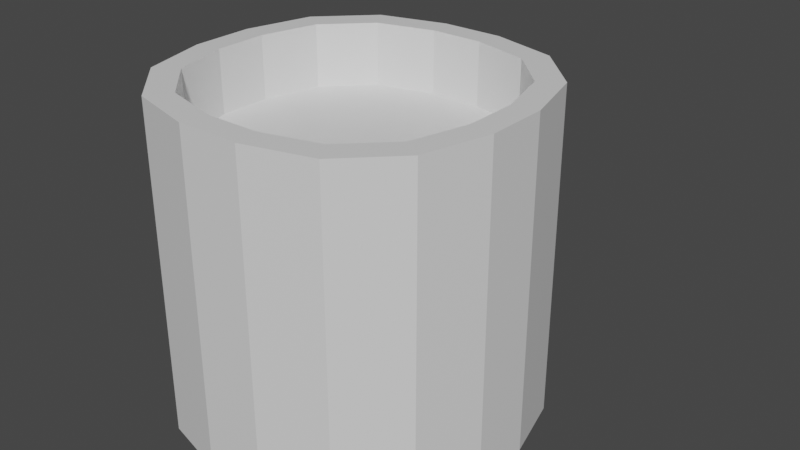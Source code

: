 # Source: kubek.blend  (saved by Blender 2.83.19; exported with 4.5.12 LTS)
import bpy
from mathutils import Matrix  # noqa: F401  (used for matrix-valued properties, if any)

bpy.ops.wm.read_factory_settings(use_empty=True)
scene = bpy.context.scene
scene.name = 'Scene'

# ---- collections
col_collection = bpy.data.collections.new('Collection'); scene.collection.children.link(col_collection)

# ---- materials (node trees are filled in below, after node groups)
mat_material = bpy.data.materials.new('Material')
mat_material.alpha_threshold = 0.0
mat_material.use_transparent_shadow = False
mat_material.line_color = (0.0, 0.0, 0.0, 1.0)

# ---- material node trees
mat_material.use_nodes = True; mat_material.node_tree.nodes.clear()
_N = mat_material.node_tree.nodes; _L = mat_material.node_tree.links
n0 = _N.new('ShaderNodeOutputMaterial'); n0.name = 'Material Output'; n0.location = (300, 300)
n1 = _N.new('ShaderNodeBsdfPrincipled'); n1.name = 'Principled BSDF'; n1.location = (10, 300)
n1.distribution = 'GGX'
n1.subsurface_method = 'BURLEY'
n1.inputs[2].default_value = 0.4
n1.inputs[3].default_value = 1.45
n1.inputs[27].default_value = (0.0, 0.0, 0.0, 1.0)
n1.inputs[28].default_value = 1.0
_L.new(n1.outputs[0], n0.inputs[0])
n0.is_active_output = True

# ---- world
world_world = bpy.data.worlds.new('World'); scene.world = world_world
world_world.use_nodes = True; world_world.node_tree.nodes.clear()
_N = world_world.node_tree.nodes; _L = world_world.node_tree.links
n0 = _N.new('ShaderNodeOutputWorld'); n0.name = 'World Output'; n0.location = (300, 300)
n1 = _N.new('ShaderNodeBackground'); n1.name = 'Background'; n1.location = (10, 300)
n1.inputs[0].default_value = (0.05088, 0.05088, 0.05088, 1.0)
_L.new(n1.outputs[0], n0.inputs[0])
n0.is_active_output = True
world_world.color = (0.05088, 0.05088, 0.05088)
world_world.use_sun_shadow = False
world_world.sun_shadow_jitter_overblur = 0.0

# ---- meshes
me_cube = bpy.data.meshes.new('Cube')
me_cube.from_pydata([(1.0, 0.1871, -1.405), (0.1871, 1.0, -1.405), (0.8911, 0.5936, -1.405), (0.5936, 0.8911, -1.405), (1.0, -0.1871, -1.405), (0.1871, -1.0, -1.405), (0.8911, -0.5936, -1.405), (0.5936, -0.8911, -1.405), (-0.1871, 1.0, -1.405), (-1.0, 0.1871, -1.405), (-0.5936, 0.8911, -1.405), (-0.8911, 0.5936, -1.405), (-0.1871, -1.0, -1.405), (-1.0, -0.1871, -1.405), (-0.5936, -0.8911, -1.405), (-0.8911, -0.5936, -1.405), (-1.0, -0.1871, 0.5952), (-1.0, 0.1871, 0.5952), (-0.8911, 0.5936, 0.5952), (-0.5936, 0.8911, 0.5952), (-0.1871, 1.0, 0.5952), (0.1871, 1.0, 0.5952), (0.5936, 0.8911, 0.5952), (0.8911, 0.5936, 0.5952), (1.0, 0.1871, 0.5952), (1.0, -0.1871, 0.5952), (0.8911, -0.5936, 0.5952), (0.5936, -0.8911, 0.5952), (0.1871, -1.0, 0.5952), (-0.1871, -1.0, 0.5952), (-0.5936, -0.8911, 0.5952), (-0.8911, -0.5936, 0.5952), (-0.131, 1.012, -1.105), (0.131, 1.012, -1.105), (-0.131, 1.012, 0.2952), (0.131, 1.012, 0.2952), (-0.131, 1.353, -1.105), (-0.131, 1.712, -0.7454), (-0.131, 1.532, -1.057), (-0.131, 1.664, -0.9251), (0.131, 1.353, -1.105), (0.131, 1.712, -0.7454), (0.131, 1.532, -1.057), (0.131, 1.664, -0.9251), (-0.131, 1.353, 0.2952), (-0.131, 1.712, -0.06423), (-0.131, 1.532, 0.247), (-0.131, 1.664, 0.1155), (0.131, 1.353, 0.2952), (0.131, 1.712, -0.06423), (0.131, 1.532, 0.247), (0.131, 1.664, 0.1155), (0.131, 1.01, -0.9648), (0.131, 1.008, 0.1552), (0.131, 1.275, -0.9648), (0.131, 1.275, 0.1552), (0.131, 1.417, 0.1167), (0.131, 1.522, 0.01142), (0.131, 1.561, -0.1323), (0.131, 1.561, -0.6773), (0.131, 1.522, -0.8211), (0.131, 1.417, -0.9263), (-0.131, 1.01, -0.9648), (-0.131, 1.008, 0.1552), (-0.131, 1.275, 0.1552), (-0.131, 1.275, -0.9648), (-0.131, 1.417, -0.9263), (-0.131, 1.522, -0.8211), (-0.131, 1.561, -0.6773), (-0.131, 1.561, -0.1323), (-0.131, 1.522, 0.01142), (-0.131, 1.417, 0.1167), (-0.85, -0.1591, 0.5952), (-0.85, 0.1591, 0.5952), (-0.7574, 0.5045, 0.5952), (-0.5045, 0.7574, 0.5952), (-0.1591, 0.85, 0.5952), (0.1591, 0.85, 0.5952), (0.5045, 0.7574, 0.5952), (0.7574, 0.5045, 0.5952), (0.85, 0.1591, 0.5952), (0.85, -0.1591, 0.5952), (0.7574, -0.5045, 0.5952), (0.5045, -0.7574, 0.5952), (0.1591, -0.85, 0.5952), (-0.1591, -0.85, 0.5952), (-0.5045, -0.7574, 0.5952), (-0.7574, -0.5045, 0.5952), (-0.85, -0.1591, 0.2145), (-0.85, 0.1591, 0.2145), (-0.7574, 0.5045, 0.2145), (-0.5045, 0.7574, 0.2145), (-0.1591, 0.85, 0.2145), (0.1591, 0.85, 0.2145), (0.5045, 0.7574, 0.2145), (0.7574, 0.5045, 0.2145), (0.85, 0.1591, 0.2145), (0.85, -0.1591, 0.2145), (0.7574, -0.5045, 0.2145), (0.5045, -0.7574, 0.2145), (0.1591, -0.85, 0.2145), (-0.1591, -0.85, 0.2145), (-0.5045, -0.7574, 0.2145), (-0.7574, -0.5045, 0.2145)], [], [(9, 11, 10, 8, 1, 3, 2, 0, 4, 6, 7, 5, 12, 14, 15, 13), (26, 82, 83, 27), (6, 26, 27, 7), (10, 19, 20, 8), (7, 27, 28, 5), (5, 28, 29, 12), (1, 21, 22, 3), (12, 29, 30, 14), (3, 22, 23, 2), (14, 30, 31, 15), (2, 23, 24, 0), (13, 16, 17, 9), (15, 31, 16, 13), (0, 24, 25, 4), (9, 17, 18, 11), (4, 25, 26, 6), (11, 18, 19, 10), (43, 60, 61, 42), (45, 69, 70, 47), (35, 48, 44, 34), (51, 57, 58, 49), (35, 53, 55, 48), (42, 61, 54, 40), (49, 58, 59, 41), (48, 55, 56, 50), (41, 59, 60, 43), (50, 56, 57, 51), (40, 54, 52, 33), (46, 44, 48, 50), (38, 66, 67, 39), (44, 64, 63, 34), (47, 70, 71, 46), (39, 67, 68, 37), (32, 62, 65, 36), (46, 71, 64, 44), (37, 68, 69, 45), (36, 65, 66, 38), (47, 46, 50, 51), (45, 47, 51, 49), (37, 45, 49, 41), (39, 37, 41, 43), (38, 39, 43, 42), (36, 38, 42, 40), (33, 32, 36, 40), (53, 63, 64, 55), (55, 64, 71, 56), (56, 71, 70, 57), (57, 70, 69, 58), (58, 69, 68, 59), (59, 68, 67, 60), (60, 67, 66, 61), (61, 66, 65, 54), (54, 65, 62, 52), (1, 8, 20, 21), (85, 101, 102, 86), (19, 75, 76, 20), (27, 83, 84, 28), (20, 76, 77, 21), (28, 84, 85, 29), (21, 77, 78, 22), (29, 85, 86, 30), (22, 78, 79, 23), (30, 86, 87, 31), (23, 79, 80, 24), (16, 72, 73, 17), (31, 87, 72, 16), (24, 80, 81, 25), (17, 73, 74, 18), (25, 81, 82, 26), (18, 74, 75, 19), (78, 94, 95, 79), (86, 102, 103, 87), (79, 95, 96, 80), (72, 88, 89, 73), (87, 103, 88, 72), (80, 96, 97, 81), (73, 89, 90, 74), (81, 97, 98, 82), (74, 90, 91, 75), (82, 98, 99, 83), (75, 91, 92, 76), (83, 99, 100, 84), (76, 92, 93, 77), (84, 100, 101, 85), (77, 93, 94, 78)])
_uv = me_cube.uv_layers.new(name='UVMap')
_uv.uv.foreach_set('vector', [0.4916, 0.02052, 0.4844, 0.02247, 0.479, 0.0278, 0.4771, 0.03508, 0.4771, 0.04178, 0.479, 0.04905, 0.4844, 0.05438, 0.4916, 0.05633, 0.4983, 0.05633, 0.5056, 0.05438, 0.5109, 0.04905, 0.5129, 0.04178, 0.5129, 0.03508, 0.5109, 0.0278, 0.5056, 0.02247, 0.4983, 0.02052, 0.4698, 0.02247, 0.4682, 0.02487, 0.4728, 0.02939, 0.4751, 0.0278, 0.4732, 0.05633, 0.4732, 0.09213, 0.4785, 0.09213, 0.4785, 0.05633, 0.4466, 0.05633, 0.4466, 0.09213, 0.4539, 0.09213, 0.4539, 0.05633, 0.4785, 0.05633, 0.4785, 0.09213, 0.4858, 0.09213, 0.4858, 0.05633, 0.4858, 0.05633, 0.4858, 0.09213, 0.4925, 0.09213, 0.4925, 0.05633, 0.4606, 0.05633, 0.4606, 0.09213, 0.4679, 0.09213, 0.4679, 0.05633, 0.4925, 0.05633, 0.4925, 0.09213, 0.4998, 0.09213, 0.4998, 0.05633, 0.4679, 0.05633, 0.4679, 0.09213, 0.4732, 0.09213, 0.4732, 0.05633, 0.4998, 0.05633, 0.4998, 0.09213, 0.5051, 0.09213, 0.5051, 0.05633, 0.5129, 0.02052, 0.5129, 0.05633, 0.5202, 0.05633, 0.5202, 0.02052, 0.5124, 0.05633, 0.5124, 0.09213, 0.5191, 0.09213, 0.5191, 0.05633, 0.5051, 0.05633, 0.5051, 0.09213, 0.5124, 0.09213, 0.5124, 0.05633, 0.5202, 0.02052, 0.5202, 0.05633, 0.5269, 0.05633, 0.5269, 0.02052, 0.5191, 0.05633, 0.5191, 0.09213, 0.5264, 0.09213, 0.5264, 0.05633, 0.5269, 0.02052, 0.5269, 0.05633, 0.5341, 0.05633, 0.5341, 0.02052, 0.4413, 0.05633, 0.4413, 0.09213, 0.4466, 0.09213, 0.4466, 0.05633, 0.4422, 0.09533, 0.4447, 0.0972, 0.4466, 0.09532, 0.4445, 0.09298, 0.4539, 0.09859, 0.4566, 0.0998, 0.4573, 0.09722, 0.4547, 0.09537, 0.4942, 0.1014, 0.4942, 0.09534, 0.4895, 0.09534, 0.4895, 0.1014, 0.4422, 0.114, 0.4447, 0.1121, 0.444, 0.1095, 0.4413, 0.1107, 0.4538, 0.1172, 0.4539, 0.1147, 0.4491, 0.1147, 0.4477, 0.1172, 0.4445, 0.09298, 0.4466, 0.09532, 0.4492, 0.09464, 0.4478, 0.09213, 0.4413, 0.1107, 0.444, 0.1095, 0.444, 0.09977, 0.4413, 0.09855, 0.4477, 0.1172, 0.4491, 0.1147, 0.4466, 0.114, 0.4445, 0.1163, 0.4413, 0.09855, 0.444, 0.09977, 0.4447, 0.0972, 0.4422, 0.09533, 0.4445, 0.1163, 0.4466, 0.114, 0.4447, 0.1121, 0.4422, 0.114, 0.4478, 0.09213, 0.4492, 0.09464, 0.4539, 0.09465, 0.4539, 0.09214, 0.4895, 0.09213, 0.4895, 0.09534, 0.4942, 0.09534, 0.4942, 0.09213, 0.4571, 0.1163, 0.4592, 0.114, 0.4573, 0.1121, 0.4548, 0.114, 0.4603, 0.09214, 0.4617, 0.09464, 0.4665, 0.09463, 0.4664, 0.09213, 0.4547, 0.09537, 0.4573, 0.09722, 0.4592, 0.09534, 0.4571, 0.09301, 0.4548, 0.114, 0.4573, 0.1121, 0.4566, 0.1096, 0.4539, 0.1108, 0.4665, 0.1172, 0.4665, 0.1147, 0.4618, 0.1147, 0.4604, 0.1172, 0.4571, 0.09301, 0.4592, 0.09534, 0.4617, 0.09464, 0.4603, 0.09214, 0.4539, 0.1108, 0.4566, 0.1096, 0.4566, 0.0998, 0.4539, 0.09859, 0.4604, 0.1172, 0.4618, 0.1147, 0.4592, 0.114, 0.4571, 0.1163, 0.4801, 0.1131, 0.4801, 0.1155, 0.4848, 0.1155, 0.4848, 0.1131, 0.4801, 0.1099, 0.4801, 0.1131, 0.4848, 0.1131, 0.4848, 0.1099, 0.4801, 0.0977, 0.4801, 0.1099, 0.4848, 0.1099, 0.4848, 0.0977, 0.4801, 0.09448, 0.4801, 0.0977, 0.4848, 0.0977, 0.4848, 0.09448, 0.4801, 0.09213, 0.4801, 0.09448, 0.4848, 0.09448, 0.4848, 0.09213, 0.4989, 0.09534, 0.4989, 0.09213, 0.4942, 0.09213, 0.4942, 0.09534, 0.4942, 0.1014, 0.4989, 0.1014, 0.4989, 0.09534, 0.4942, 0.09534, 0.4989, 0.1013, 0.5036, 0.1013, 0.5036, 0.09656, 0.4989, 0.09656, 0.4989, 0.09656, 0.5036, 0.09656, 0.5036, 0.09401, 0.4989, 0.09401, 0.4989, 0.09401, 0.5036, 0.09401, 0.5036, 0.09213, 0.4989, 0.09213, 0.4848, 0.107, 0.4895, 0.107, 0.4895, 0.1045, 0.4848, 0.1045, 0.4848, 0.1045, 0.4895, 0.1045, 0.4895, 0.0947, 0.4848, 0.0947, 0.4848, 0.0947, 0.4895, 0.0947, 0.4895, 0.09213, 0.4848, 0.09213, 0.5083, 0.09213, 0.5036, 0.09213, 0.5036, 0.09401, 0.5083, 0.09401, 0.5083, 0.09401, 0.5036, 0.09401, 0.5036, 0.09656, 0.5083, 0.09656, 0.5083, 0.09656, 0.5036, 0.09656, 0.5036, 0.1013, 0.5083, 0.1013, 0.4606, 0.05633, 0.4539, 0.05633, 0.4539, 0.09213, 0.4606, 0.09213, 0.5264, 0.09415, 0.5332, 0.09415, 0.5332, 0.08797, 0.5264, 0.08797, 0.4432, 0.04905, 0.4456, 0.04746, 0.444, 0.04127, 0.4413, 0.04178, 0.4751, 0.0278, 0.4728, 0.02939, 0.4744, 0.03558, 0.4771, 0.03508, 0.4413, 0.04178, 0.444, 0.04127, 0.444, 0.03558, 0.4413, 0.03508, 0.4771, 0.03508, 0.4744, 0.03558, 0.4744, 0.04127, 0.4771, 0.04178, 0.4413, 0.03508, 0.444, 0.03558, 0.4456, 0.02939, 0.4432, 0.0278, 0.4771, 0.04178, 0.4744, 0.04127, 0.4728, 0.04746, 0.4751, 0.04905, 0.4432, 0.0278, 0.4456, 0.02939, 0.4502, 0.02487, 0.4486, 0.02247, 0.4751, 0.04905, 0.4728, 0.04746, 0.4682, 0.05198, 0.4698, 0.05438, 0.4486, 0.02247, 0.4502, 0.02487, 0.4563, 0.02321, 0.4558, 0.02052, 0.4625, 0.05633, 0.462, 0.05364, 0.4563, 0.05364, 0.4558, 0.05633, 0.4698, 0.05438, 0.4682, 0.05198, 0.462, 0.05364, 0.4625, 0.05633, 0.4558, 0.02052, 0.4563, 0.02321, 0.462, 0.02321, 0.4625, 0.02052, 0.4558, 0.05633, 0.4563, 0.05364, 0.4502, 0.05198, 0.4486, 0.05438, 0.4625, 0.02052, 0.462, 0.02321, 0.4682, 0.02487, 0.4698, 0.02247, 0.4486, 0.05438, 0.4502, 0.05198, 0.4456, 0.04746, 0.4432, 0.04905, 0.5264, 0.06085, 0.5332, 0.06085, 0.5332, 0.05633, 0.5264, 0.05633, 0.5264, 0.08797, 0.5332, 0.08797, 0.5332, 0.08344, 0.5264, 0.08344, 0.4733, 0.1102, 0.4801, 0.1102, 0.4801, 0.104, 0.4733, 0.104, 0.4665, 0.104, 0.4733, 0.104, 0.4733, 0.09831, 0.4665, 0.09831, 0.4665, 0.1102, 0.4733, 0.1102, 0.4733, 0.104, 0.4665, 0.104, 0.4733, 0.104, 0.4801, 0.104, 0.4801, 0.09831, 0.4733, 0.09831, 0.4665, 0.09831, 0.4733, 0.09831, 0.4733, 0.09213, 0.4665, 0.09213, 0.4733, 0.09831, 0.4801, 0.09831, 0.4801, 0.09213, 0.4733, 0.09213, 0.5264, 0.08344, 0.5332, 0.08344, 0.5332, 0.07892, 0.5264, 0.07892, 0.5264, 0.1106, 0.5332, 0.1106, 0.5332, 0.106, 0.5264, 0.106, 0.5264, 0.07892, 0.5332, 0.07892, 0.5332, 0.07273, 0.5264, 0.07273, 0.5264, 0.106, 0.5332, 0.106, 0.5332, 0.09985, 0.5264, 0.09985, 0.5264, 0.07273, 0.5332, 0.07273, 0.5332, 0.06704, 0.5264, 0.06704, 0.5264, 0.09985, 0.5332, 0.09985, 0.5332, 0.09415, 0.5264, 0.09415, 0.5264, 0.06704, 0.5332, 0.06704, 0.5332, 0.06085, 0.5264, 0.06085])
me_cube.materials.append(mat_material)
me_cube.use_remesh_preserve_volume = False
me_cube.use_remesh_preserve_attributes = False
me_cube.use_mirror_vertex_groups = False
me_cube.update()
me_cube_001 = bpy.data.meshes.new('Cube.001')
me_cube_001.from_pydata([(-0.9775, -0.1829, 5.96e-08), (-0.9775, 0.1829, 5.96e-08), (-0.871, 0.5802, 5.96e-08), (-0.5802, 0.871, 5.96e-08), (-0.1829, 0.9775, 5.96e-08), (0.1829, 0.9775, 5.96e-08), (0.5802, 0.871, 5.96e-08), (0.871, 0.5802, 5.96e-08), (0.9775, 0.1829, 5.96e-08), (0.9775, -0.1829, 5.96e-08), (0.871, -0.5802, 5.96e-08), (0.5802, -0.871, 5.96e-08), (0.1829, -0.9775, 5.96e-08), (-0.1829, -0.9775, 5.96e-08), (-0.5802, -0.871, 5.96e-08), (-0.871, -0.5802, 5.96e-08)], [], [(1, 0, 15, 14, 13, 12, 11, 10, 9, 8, 7, 6, 5, 4, 3, 2)])
_uv = me_cube_001.uv_layers.new(name='UVMap')
_uv.uv.foreach_set('vector', [0.49, 0.5455, 0.516, 0.5455, 0.5442, 0.5379, 0.5649, 0.5173, 0.5724, 0.489, 0.5724, 0.4631, 0.5649, 0.4348, 0.5442, 0.4142, 0.516, 0.4066, 0.49, 0.4066, 0.4618, 0.4142, 0.4411, 0.4348, 0.4335, 0.4631, 0.4335, 0.489, 0.4411, 0.5173, 0.4618, 0.5379])
me_cube_001.materials.append(mat_material)
me_cube_001.use_remesh_preserve_volume = False
me_cube_001.use_remesh_preserve_attributes = False
me_cube_001.use_mirror_vertex_groups = False
me_cube_001.update()

# ---- objects
ob_kubek = bpy.data.objects.new('Kubek', me_cube)
ob_ciecz = bpy.data.objects.new('Ciecz', me_cube_001)

# ---- transforms, parenting, visibility, modifiers, constraints
ob_kubek.location = (3.725e-09, 1.863e-09, 0.4048)
ob_kubek.lock_rotations_4d = False
ob_kubek.empty_display_type = 'ARROWS'
ob_kubek.lineart.crease_threshold = 0.0
ob_ciecz.location = (-3.725e-09, -3.725e-09, 0.6193)
ob_ciecz.lock_rotations_4d = False
ob_ciecz.empty_display_type = 'ARROWS'
ob_ciecz.lineart.crease_threshold = 0.0

# ---- collection membership
col_collection.objects.link(ob_kubek)
col_collection.objects.link(ob_ciecz)

# ---- scene / render settings (as saved in the file)
scene.frame_start = 1; scene.frame_end = 250; scene.frame_set(1)
scene.render.engine = 'BLENDER_EEVEE_NEXT'
scene.cycles.samples = 128
scene.cycles.sampling_pattern = 'TABULATED_SOBOL'
scene.cycles.use_adaptive_sampling = False
scene.cycles.use_light_tree = False
scene.view_settings.view_transform = 'Filmic'
bpy.context.view_layer.update()

# ---- added for rendering (the .blend has no active camera and no usable light): camera, sun
cam_auto = bpy.data.cameras.new('AutoCamera')
cam_auto.lens = 50.0
cam_auto.sensor_width = 36.0
cam_auto.clip_end = 1000.0
ob_auto_camera = bpy.data.objects.new('AutoCamera', cam_auto)
scene.collection.objects.link(ob_auto_camera)
ob_auto_camera.location = (3.62566, -3.99469, 2.90053)
ob_auto_camera.rotation_euler = (1.09748, -7.21219e-08, 0.694738)
scene.camera = ob_auto_camera
light_auto_sun = bpy.data.lights.new('AutoSun', 'SUN')
light_auto_sun.energy = 3.0
light_auto_sun.angle = 0.0523599
ob_auto_sun = bpy.data.objects.new('AutoSun', light_auto_sun)
scene.collection.objects.link(ob_auto_sun)
ob_auto_sun.rotation_euler = (0.872665, 0.174533, 0.523599)
bpy.context.view_layer.update()
